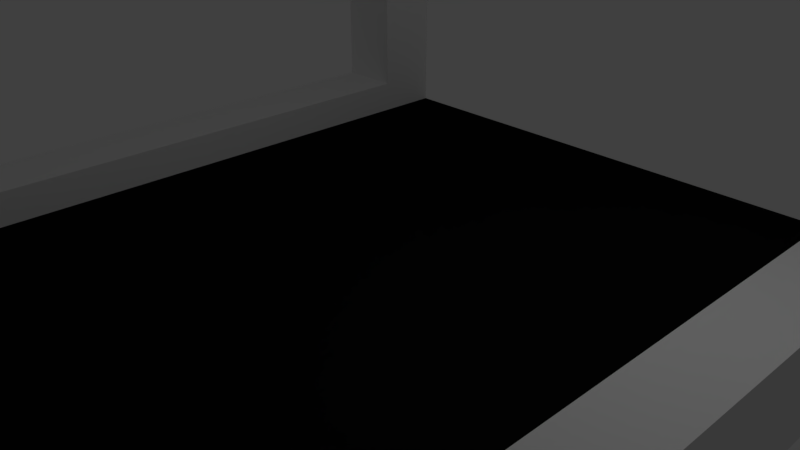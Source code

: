 # Source: HallwayCatwalkMix.blend  (saved by Blender 2.79.0; exported with 4.5.12 LTS)
import bpy
from mathutils import Matrix  # noqa: F401  (used for matrix-valued properties, if any)

bpy.ops.wm.read_factory_settings(use_empty=True)
scene = bpy.context.scene
scene.name = 'Scene'

# ---- collections
col_collection_1 = bpy.data.collections.new('Collection 1'); scene.collection.children.link(col_collection_1)

# ---- materials (node trees are filled in below, after node groups)
mat_material = bpy.data.materials.new('Material')
mat_material.alpha_threshold = 0.0
mat_material.use_transparent_shadow = False
mat_material.roughness = 0.5
mat_material.line_color = (0.0, 0.0, 0.0, 1.0)
mat_road = bpy.data.materials.new('Road')
mat_road.alpha_threshold = 0.0
mat_road.use_transparent_shadow = False
mat_road.diffuse_color = (0.004896, 0.004896, 0.004896, 1.0)
mat_road.roughness = 0.5

# ---- material node trees

# ---- world
world_world = bpy.data.worlds.new('World'); scene.world = world_world
world_world.color = (0.05088, 0.05088, 0.05088)
world_world.use_sun_shadow = False
world_world.sun_shadow_jitter_overblur = 0.0
world_world.cycles.sampling_method = 'MANUAL'

# ---- cameras
cam_camera = bpy.data.cameras.new('Camera')
cam_camera.clip_end = 100.0
cam_camera.lens = 35.0
cam_camera.sensor_width = 32.0
cam_camera.sensor_height = 18.0
cam_camera.ortho_scale = 7.314
cam_camera.dof.focus_distance = 0.0
cam_camera.dof.aperture_fstop = 128.0

# ---- lights
light_lamp = bpy.data.lights.new('Lamp', 'POINT')
light_lamp.transmission_factor = 0.0
light_lamp.cutoff_distance = 30.0
light_lamp.energy = 100.0
light_lamp.shadow_buffer_clip_start = 1.001
light_lamp.shadow_soft_size = 0.1
light_lamp.shadow_maximum_resolution = 0.006
light_lamp.use_absolute_resolution = True

# ---- meshes
me_cube = bpy.data.meshes.new('Cube')
me_cube.from_pydata([(4.0, 5.0, -1.0), (4.0, 4.0, 0.0), (5.0, 5.0, -1.0), (5.0, 4.0, 4.0), (4.0, 5.0, 0.0), (5.0, 4.0, -1.0), (5.0, 5.0, 4.0), (4.0, 5.0, 4.0), (4.0, 4.0, -1.0), (4.0, 4.0, 4.0), (-4.0, 5.0, -1.0), (-4.0, 4.0, 0.0), (-5.0, 5.0, -1.0), (0.0, 4.0, 0.0), (0.0, 5.0, -1.0), (-5.0, 4.0, 4.0), (0.0, 5.0, 0.0), (-4.0, 5.0, 0.0), (0.0, 4.0, -1.0), (-5.0, 4.0, -1.0), (-5.0, 5.0, 4.0), (-4.0, 5.0, 4.0), (-4.0, 4.0, -1.0), (-4.0, 4.0, 4.0), (4.0, -5.0, -1.0), (4.0, -4.0, 0.0), (5.0, -5.0, 0.0), (4.0, -5.0, 0.0), (5.0, -4.0, -1.0), (4.0, -4.0, -1.0), (4.0, 0.0, -1.0), (5.0, 0.0, -1.0), (4.0, 0.0, 0.0), (-4.0, -5.0, -1.0), (-4.0, -4.0, 0.0), (-5.0, -5.0, 0.0), (0.0, -4.0, 0.0), (0.0, -5.0, -1.0), (0.0, -5.0, 0.0), (-4.0, -5.0, 0.0), (0.0, -4.0, -1.0), (-5.0, -4.0, -1.0), (-4.0, -4.0, -1.0), (-4.0, 0.0, -1.0), (-5.0, 0.0, -1.0), (0.0, 0.0, 0.0), (0.0, 0.0, -1.0), (-4.0, 0.0, 0.0), (5.0, 4.0, 5.0), (5.0, 5.0, 5.0), (4.0, 4.0, 5.0), (4.0, 5.0, 5.0), (-5.0, 4.0, 5.0), (-5.0, 5.0, 5.0), (-4.0, 4.0, 5.0), (-4.0, 5.0, 5.0), (4.0, 0.0, 0.5), (4.0, 4.0, 0.5), (4.0, 5.0, 1.0), (-5.0, -5.0, 0.5), (-5.0, -4.0, 0.5), (-5.0, 0.0, 0.5), (-5.0, 5.0, 1.0), (-5.0, 4.0, 0.5), (4.0, -5.0, 0.5), (4.0, -4.0, 0.5), (-4.0, 5.0, 1.0), (-4.0, 4.0, 0.5), (-4.0, 0.0, 0.5), (-4.0, -5.0, 0.5), (-4.0, -4.0, 0.5), (5.0, 4.0, 0.5), (5.0, 5.0, 1.0), (5.0, 0.0, 0.5), (5.0, -4.0, 0.5), (5.0, -5.0, 0.5)], [], [(0, 5, 8), (0, 2, 5), (8, 5, 31, 30), (1, 4, 16, 13), (8, 18, 14, 0), (32, 1, 13, 45), (30, 46, 18, 8), (68, 67, 63, 61), (58, 57, 9, 7), (17, 66, 67, 11), (73, 31, 5, 71), (71, 72, 6, 3), (10, 22, 19), (10, 19, 12), (22, 43, 44, 19), (11, 13, 16, 17), (22, 10, 14, 18), (47, 45, 13, 11), (43, 22, 18, 46), (47, 11, 67, 68), (66, 21, 23, 67), (39, 34, 70, 69), (61, 63, 19, 44), (63, 15, 20, 62), (24, 29, 28), (24, 28, 26), (29, 30, 31, 28), (25, 36, 38, 27), (29, 24, 37, 40), (32, 45, 36, 25), (30, 29, 40, 46), (47, 68, 70, 34), (9, 3, 48, 50), (20, 15, 52, 53), (23, 9, 50, 54), (73, 74, 28, 31), (33, 41, 42), (33, 35, 41), (42, 41, 44, 43), (34, 39, 38, 36), (42, 40, 37, 33), (47, 34, 36, 45), (43, 46, 40, 42), (65, 74, 73, 56), (4, 1, 57, 58), (61, 44, 41, 60), (70, 68, 61, 60), (71, 57, 56, 73), (48, 49, 51, 50), (67, 23, 15, 63), (52, 54, 55, 53), (32, 56, 57, 1), (27, 64, 65, 25), (32, 25, 65, 56), (9, 57, 71, 3), (19, 63, 62, 12), (70, 60, 59, 69), (15, 23, 54, 52), (51, 55, 54, 50), (3, 6, 49, 48), (9, 23, 21, 7), (41, 35, 59, 60), (28, 74, 75, 26), (5, 2, 72, 71), (74, 65, 64, 75)])
me_cube.polygons.foreach_set('material_index', [0, 0, 0, 1, 0, 1, 0, 0, 0, 0, 0, 0, 0, 0, 0, 1, 0, 1, 0, 0, 0, 0, 0, 0, 0, 0, 0, 1, 0, 1, 0, 0, 0, 0, 0, 0, 0, 0, 0, 1, 0, 1, 0, 0, 0, 0, 0, 0, 0, 0, 0, 0, 0, 0, 0, 0, 0, 0, 0, 0, 0, 0, 0, 0, 0])
_uv = me_cube.uv_layers.new(name='UVMap')
_uv.uv.foreach_set('vector', [0.5, 0.625, 0.5625, 0.5, 0.5, 0.5, 0.5, 0.625, 0.5625, 0.625, 0.5625, 0.5, 0.5, 0.5, 0.5625, 0.5, 0.5625, 2.384e-07, 0.5, 2.384e-07, 0.5, 0.5, 0.5, 0.625, 0.25, 0.625, 0.25, 0.5, 0.5, 0.5, 0.25, 0.5, 0.25, 0.625, 0.5, 0.625, 0.5, 0.5, 0.5, 1.0, 0.25, 1.0, 0.25, 0.5, 0.5, 0.5, 0.25, 0.5, 0.25, 1.0, 0.5, 1.0, 0.5, 0.5, 0.5, 1.0, 0.4375, 1.0, 0.4375, 0.5, 0.4375, 0.375, 0.375, 0.3125, 0.375, 0.75, 0.4375, 0.75, 0.4375, 0.5, 0.4375, 0.625, 0.375, 0.5625, 0.375, 0.5, 0.5, 0.5625, 0.5, 0.375, 0.75, 0.375, 0.75, 0.5625, 0.5, 0.5625, 0.5625, 0.625, 0.5625, 1.0, 0.5, 1.0, 0.5, 0.625, 0.5, 0.5, 0.4375, 0.5, 0.5, 0.625, 0.4375, 0.5, 0.4375, 0.625, 0.5, 0.5, 0.5, 2.384e-07, 0.4375, 2.384e-07, 0.4375, 0.5, 0.5, 0.5, 0.75, 0.5, 0.75, 0.625, 0.5, 0.625, 0.5, 0.5, 0.5, 0.625, 0.75, 0.625, 0.75, 0.5, 0.5, 0.5, 0.75, 0.5, 0.75, 1.0, 0.5, 1.0, 0.5, 0.5, 0.5, 1.0, 0.75, 1.0, 0.75, 0.5, 0.5, 0.5, 0.75, 0.5, 0.75, 0.5625, 0.5, 0.5625, 0.4375, 0.375, 0.4375, 0.75, 0.375, 0.75, 0.375, 0.3125, 0.5625, 0.5, 0.625, 0.5, 0.625, 0.5625, 0.5625, 0.5625, 0.5, 0.5625, 0.75, 0.5625, 0.75, 0.375, 0.5, 0.375, 0.5, 0.5625, 0.5, 1.0, 0.5625, 1.0, 0.5625, 0.625, 0.5, 0.375, 0.5, 0.5, 0.5625, 0.5, 0.5, 0.375, 0.5625, 0.5, 0.5625, 0.375, 0.5, 0.5, 0.5, 1.0, 0.5625, 1.0, 0.5625, 0.5, 0.5, 0.5, 0.25, 0.5, 0.25, 0.375, 0.5, 0.375, 0.5, 0.5, 0.5, 0.375, 0.25, 0.375, 0.25, 0.5, 0.5, 0.5, 0.25, 0.5, 0.25, 0.0, 0.5, 1.788e-07, 0.5, 0.5, 0.5, 3.874e-07, 0.25, 2.98e-07, 0.25, 0.5, 0.5, 0.5, 0.5, 0.5625, 0.25, 0.5625, 0.25, 0.5, 0.5, 0.5, 0.5625, 0.5, 0.5625, 0.625, 0.5, 0.625, 0.5625, 0.5, 0.5, 0.5, 0.5, 0.625, 0.5625, 0.625, 0.5, 0.5, 1.0, 0.5, 1.0, 0.625, 0.5, 0.625, 0.5, 0.5625, 0.25, 0.5625, 0.25, 0.375, 0.5, 0.375, 0.5, 0.375, 0.4375, 0.5, 0.5, 0.5, 0.5, 0.375, 0.4375, 0.375, 0.4375, 0.5, 0.5, 0.5, 0.4375, 0.5, 0.4375, 1.0, 0.5, 1.0, 0.5, 0.5, 0.5, 0.375, 0.75, 0.375, 0.75, 0.5, 0.5, 0.5, 0.75, 0.5, 0.75, 0.375, 0.5, 0.375, 0.5, 0.5, 0.5, 1.788e-07, 0.75, 0.0, 0.75, 0.5, 0.5, 0.5, 0.75, 0.5, 0.75, 2.98e-07, 0.5, 3.874e-07, 0.5, 0.5, 0.5625, 0.5, 0.5625, 1.0, 0.5, 1.0, 0.4375, 0.5, 0.375, 0.5, 0.375, 0.5625, 0.4375, 0.625, 0.5, 0.5625, 0.5, 0.375, 0.25, 0.375, 0.25, 0.5625, 0.5, 0.5, 0.5, 1.0, 0.4375, 1.0, 0.4375, 0.5, 0.5625, 0.5, 0.5, 0.5, 0.5, 2.384e-07, 0.5625, 2.384e-07, 0.5625, 0.5, 0.5625, 0.625, 0.5, 0.625, 0.5, 0.5, 0.5, 0.5625, 0.5, 1.0, 0.4375, 1.0, 0.4375, 0.5625, 0.4375, 0.5, 0.5, 0.5, 0.5, 0.625, 0.4375, 0.625, 0.5, 0.5, 0.5, 0.5625, 0.75, 0.5625, 0.75, 0.5, 0.5625, 0.5, 0.5625, 0.5625, 0.625, 0.5625, 0.625, 0.5, 0.5, 0.5, 0.25, 0.5, 0.25, 0.5625, 0.5, 0.5625, 0.5, 0.5, 0.5, 0.0625, 0.5625, 0.0625, 0.5625, 0.5, 0.5, 0.375, 0.5, 0.5625, 0.5625, 0.625, 0.5625, 0.375, 0.5, 0.5, 0.4375, 0.5, 0.4375, 0.375, 0.5, 0.375, 0.4375, 0.5, 0.5, 0.5, 0.5, 0.625, 0.4375, 0.625, 0.5, 0.375, 2.98e-08, 0.375, 0.0, 0.25, 0.5, 0.25, 0.5, 0.5, 0.5625, 0.5, 0.5625, 0.625, 0.5, 0.625, 0.5, 0.5, 0.0, 0.5, 2.98e-08, 0.625, 0.5, 0.625, 0.5, 0.375, 0.4375, 0.5, 0.4375, 0.5625, 0.5, 0.5625, 0.5, 0.375, 0.5, 0.5625, 0.4375, 0.5625, 0.4375, 0.5, 0.5, 0.375, 0.5625, 0.375, 0.5625, 0.625, 0.5, 0.5625, 0.5625, 0.5, 0.5, 0.5, 0.5, 0.375, 0.5625, 0.375])
me_cube.materials.append(mat_material)
me_cube.materials.append(mat_road)
me_cube.use_remesh_preserve_volume = False
me_cube.use_remesh_preserve_attributes = False
me_cube.use_mirror_vertex_groups = False
me_cube.update()

# ---- objects
ob_hallwaycatwalkmix = bpy.data.objects.new('HallwayCatwalkmix', me_cube)
ob_lamp = bpy.data.objects.new('Lamp', light_lamp)
ob_camera = bpy.data.objects.new('Camera', cam_camera)

# ---- transforms, parenting, visibility, modifiers, constraints
ob_hallwaycatwalkmix.location = (0.0, 0.0, 0.0)
ob_hallwaycatwalkmix.lock_rotations_4d = False
ob_hallwaycatwalkmix.empty_display_type = 'ARROWS'
ob_hallwaycatwalkmix.lineart.crease_threshold = 0.0
ob_lamp.location = (4.076, 1.005, 5.904)
ob_lamp.rotation_euler = (0.6503, 0.05522, 1.866)
ob_lamp.lock_rotations_4d = False
ob_lamp.empty_display_type = 'ARROWS'
ob_lamp.color = (0.0, 0.0, 0.0, 0.0)
ob_lamp.lineart.crease_threshold = 0.0
ob_camera.location = (7.481, -6.508, 5.344)
ob_camera.rotation_euler = (1.109, 0.0, 0.8149)
ob_camera.lock_rotations_4d = False
ob_camera.empty_display_type = 'ARROWS'
ob_camera.color = (0.0, 0.0, 0.0, 0.0)
ob_camera.display_type = 'WIRE'
ob_camera.lineart.crease_threshold = 0.0

# ---- collection membership
col_collection_1.objects.link(ob_hallwaycatwalkmix)
col_collection_1.objects.link(ob_lamp)
col_collection_1.objects.link(ob_camera)

# ---- scene / render settings (as saved in the file)
scene.camera = ob_camera
scene.frame_start = 1; scene.frame_end = 250; scene.frame_set(1)
scene.render.engine = 'BLENDER_EEVEE_NEXT'
scene.render.resolution_percentage = 50
scene.render.dither_intensity = 0.0
scene.cycles.use_denoising = False
scene.cycles.samples = 128
scene.cycles.sampling_pattern = 'TABULATED_SOBOL'
scene.cycles.use_adaptive_sampling = False
scene.cycles.use_light_tree = False
scene.cycles.blur_glossy = 0.0
scene.cycles.sample_clamp_indirect = 0.0
scene.view_settings.view_transform = 'Standard'
bpy.context.view_layer.update()
